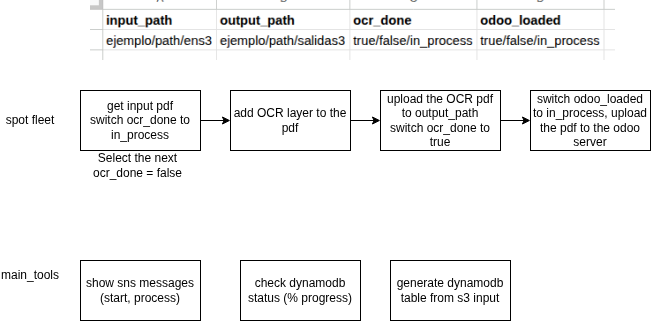

The diagram above was exported from draw.io. Its source (the exported page's mxGraphModel, read from the mxfile embedded in the PNG):
<mxGraphModel dx="943" dy="546" grid="1" gridSize="10" guides="1" tooltips="1" connect="1" arrows="1" fold="1" page="1" pageScale="1" pageWidth="850" pageHeight="1100" math="0" shadow="0">
  <root>
    <mxCell id="0" />
    <mxCell id="1" parent="0" />
    <mxCell id="WzF_q4CtgwTmhqD9diZ5-11" style="edgeStyle=orthogonalEdgeStyle;rounded=0;orthogonalLoop=1;jettySize=auto;html=1;exitX=1;exitY=0.5;exitDx=0;exitDy=0;entryX=0;entryY=0.5;entryDx=0;entryDy=0;" edge="1" parent="1" source="WzF_q4CtgwTmhqD9diZ5-1" target="WzF_q4CtgwTmhqD9diZ5-2">
      <mxGeometry relative="1" as="geometry" />
    </mxCell>
    <mxCell id="WzF_q4CtgwTmhqD9diZ5-1" value="get input pdf&lt;div&gt;switch ocr_done to in_process&lt;/div&gt;" style="rounded=0;whiteSpace=wrap;html=1;" vertex="1" parent="1">
      <mxGeometry x="160" y="160" width="120" height="60" as="geometry" />
    </mxCell>
    <mxCell id="WzF_q4CtgwTmhqD9diZ5-12" style="edgeStyle=orthogonalEdgeStyle;rounded=0;orthogonalLoop=1;jettySize=auto;html=1;exitX=1;exitY=0.5;exitDx=0;exitDy=0;entryX=0;entryY=0.5;entryDx=0;entryDy=0;" edge="1" parent="1" source="WzF_q4CtgwTmhqD9diZ5-2" target="WzF_q4CtgwTmhqD9diZ5-3">
      <mxGeometry relative="1" as="geometry" />
    </mxCell>
    <mxCell id="WzF_q4CtgwTmhqD9diZ5-2" value="add OCR layer to the pdf" style="rounded=0;whiteSpace=wrap;html=1;" vertex="1" parent="1">
      <mxGeometry x="310" y="160" width="120" height="60" as="geometry" />
    </mxCell>
    <mxCell id="WzF_q4CtgwTmhqD9diZ5-13" style="edgeStyle=orthogonalEdgeStyle;rounded=0;orthogonalLoop=1;jettySize=auto;html=1;exitX=1;exitY=0.5;exitDx=0;exitDy=0;entryX=0;entryY=0.5;entryDx=0;entryDy=0;" edge="1" parent="1" source="WzF_q4CtgwTmhqD9diZ5-3" target="WzF_q4CtgwTmhqD9diZ5-4">
      <mxGeometry relative="1" as="geometry" />
    </mxCell>
    <mxCell id="WzF_q4CtgwTmhqD9diZ5-3" value="upload the OCR pdf to output_path&lt;div&gt;switch ocr_done to true&lt;/div&gt;" style="rounded=0;whiteSpace=wrap;html=1;" vertex="1" parent="1">
      <mxGeometry x="460" y="160" width="120" height="60" as="geometry" />
    </mxCell>
    <mxCell id="WzF_q4CtgwTmhqD9diZ5-4" value="switch odoo_loaded to in_process, upload the pdf to the odoo server" style="rounded=0;whiteSpace=wrap;html=1;" vertex="1" parent="1">
      <mxGeometry x="610" y="160" width="120" height="60" as="geometry" />
    </mxCell>
    <mxCell id="WzF_q4CtgwTmhqD9diZ5-9" value="" style="shape=image;verticalLabelPosition=bottom;labelBackgroundColor=default;verticalAlign=top;aspect=fixed;imageAspect=0;image=data:image/png,(base64 omitted: 10884 chars);" vertex="1" parent="1">
      <mxGeometry x="170" y="70" width="525" height="60" as="geometry" />
    </mxCell>
    <mxCell id="WzF_q4CtgwTmhqD9diZ5-10" value="Select the next ocr_done = false" style="text;html=1;whiteSpace=wrap;strokeColor=none;fillColor=none;align=center;verticalAlign=middle;rounded=0;" vertex="1" parent="1">
      <mxGeometry x="165" y="220" width="105" height="30" as="geometry" />
    </mxCell>
    <mxCell id="WzF_q4CtgwTmhqD9diZ5-14" value="spot fleet" style="text;html=1;whiteSpace=wrap;strokeColor=none;fillColor=none;align=center;verticalAlign=middle;rounded=0;" vertex="1" parent="1">
      <mxGeometry x="80" y="175" width="60" height="30" as="geometry" />
    </mxCell>
    <mxCell id="WzF_q4CtgwTmhqD9diZ5-15" value="main_tools" style="text;html=1;whiteSpace=wrap;strokeColor=none;fillColor=none;align=center;verticalAlign=middle;rounded=0;" vertex="1" parent="1">
      <mxGeometry x="80" y="330" width="60" height="30" as="geometry" />
    </mxCell>
    <mxCell id="WzF_q4CtgwTmhqD9diZ5-21" value="show sns messages (start, process)" style="rounded=0;whiteSpace=wrap;html=1;" vertex="1" parent="1">
      <mxGeometry x="160" y="330" width="120" height="60" as="geometry" />
    </mxCell>
    <mxCell id="WzF_q4CtgwTmhqD9diZ5-22" value="check dynamodb status (% progress)" style="rounded=0;whiteSpace=wrap;html=1;" vertex="1" parent="1">
      <mxGeometry x="320" y="330" width="120" height="60" as="geometry" />
    </mxCell>
    <mxCell id="WzF_q4CtgwTmhqD9diZ5-23" value="generate dynamodb table from s3 input" style="rounded=0;whiteSpace=wrap;html=1;" vertex="1" parent="1">
      <mxGeometry x="470" y="330" width="120" height="60" as="geometry" />
    </mxCell>
  </root>
</mxGraphModel>